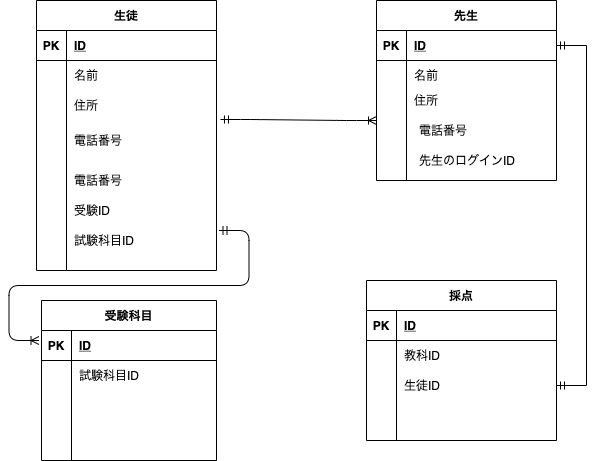

The diagram above was exported from draw.io. Its source (the exported page's mxGraphModel, read from the mxfile embedded in the PNG):
<mxGraphModel dx="882" dy="576" grid="1" gridSize="10" guides="1" tooltips="1" connect="1" arrows="1" fold="1" page="1" pageScale="1" pageWidth="827" pageHeight="1169" math="0" shadow="0">
  <root>
    <mxCell id="0" />
    <mxCell id="1" parent="0" />
    <mxCell id="75" value="生徒" style="shape=table;startSize=30;container=1;collapsible=1;childLayout=tableLayout;fixedRows=1;rowLines=0;fontStyle=1;align=center;resizeLast=1;" parent="1" vertex="1">
      <mxGeometry x="60" width="180" height="270" as="geometry" />
    </mxCell>
    <mxCell id="76" value="" style="shape=partialRectangle;collapsible=0;dropTarget=0;pointerEvents=0;fillColor=none;top=0;left=0;bottom=1;right=0;points=[[0,0.5],[1,0.5]];portConstraint=eastwest;" parent="75" vertex="1">
      <mxGeometry y="30" width="180" height="30" as="geometry" />
    </mxCell>
    <mxCell id="77" value="PK" style="shape=partialRectangle;connectable=0;fillColor=none;top=0;left=0;bottom=0;right=0;fontStyle=1;overflow=hidden;" parent="76" vertex="1">
      <mxGeometry width="30" height="30" as="geometry" />
    </mxCell>
    <mxCell id="78" value="ID" style="shape=partialRectangle;connectable=0;fillColor=none;top=0;left=0;bottom=0;right=0;align=left;spacingLeft=6;fontStyle=5;overflow=hidden;" parent="76" vertex="1">
      <mxGeometry x="30" width="150" height="30" as="geometry" />
    </mxCell>
    <mxCell id="79" value="" style="shape=partialRectangle;collapsible=0;dropTarget=0;pointerEvents=0;fillColor=none;top=0;left=0;bottom=0;right=0;points=[[0,0.5],[1,0.5]];portConstraint=eastwest;" parent="75" vertex="1">
      <mxGeometry y="60" width="180" height="30" as="geometry" />
    </mxCell>
    <mxCell id="80" value="" style="shape=partialRectangle;connectable=0;fillColor=none;top=0;left=0;bottom=0;right=0;editable=1;overflow=hidden;" parent="79" vertex="1">
      <mxGeometry width="30" height="30" as="geometry" />
    </mxCell>
    <mxCell id="81" value="名前" style="shape=partialRectangle;connectable=0;fillColor=none;top=0;left=0;bottom=0;right=0;align=left;spacingLeft=6;overflow=hidden;" parent="79" vertex="1">
      <mxGeometry x="30" width="150" height="30" as="geometry" />
    </mxCell>
    <mxCell id="82" value="" style="shape=partialRectangle;collapsible=0;dropTarget=0;pointerEvents=0;fillColor=none;top=0;left=0;bottom=0;right=0;points=[[0,0.5],[1,0.5]];portConstraint=eastwest;" parent="75" vertex="1">
      <mxGeometry y="90" width="180" height="30" as="geometry" />
    </mxCell>
    <mxCell id="83" value="" style="shape=partialRectangle;connectable=0;fillColor=none;top=0;left=0;bottom=0;right=0;editable=1;overflow=hidden;" parent="82" vertex="1">
      <mxGeometry width="30" height="30" as="geometry" />
    </mxCell>
    <mxCell id="84" value="住所" style="shape=partialRectangle;connectable=0;fillColor=none;top=0;left=0;bottom=0;right=0;align=left;spacingLeft=6;overflow=hidden;" parent="82" vertex="1">
      <mxGeometry x="30" width="150" height="30" as="geometry" />
    </mxCell>
    <mxCell id="85" value="" style="shape=partialRectangle;collapsible=0;dropTarget=0;pointerEvents=0;fillColor=none;top=0;left=0;bottom=0;right=0;points=[[0,0.5],[1,0.5]];portConstraint=eastwest;" parent="75" vertex="1">
      <mxGeometry y="120" width="180" height="40" as="geometry" />
    </mxCell>
    <mxCell id="86" value="" style="shape=partialRectangle;connectable=0;fillColor=none;top=0;left=0;bottom=0;right=0;editable=1;overflow=hidden;" parent="85" vertex="1">
      <mxGeometry width="30" height="40" as="geometry" />
    </mxCell>
    <mxCell id="87" value="電話番号" style="shape=partialRectangle;connectable=0;fillColor=none;top=0;left=0;bottom=0;right=0;align=left;spacingLeft=6;overflow=hidden;" parent="85" vertex="1">
      <mxGeometry x="30" width="150" height="40" as="geometry" />
    </mxCell>
    <mxCell id="158" value="" style="shape=partialRectangle;collapsible=0;dropTarget=0;pointerEvents=0;fillColor=none;top=0;left=0;bottom=0;right=0;points=[[0,0.5],[1,0.5]];portConstraint=eastwest;" vertex="1" parent="75">
      <mxGeometry y="160" width="180" height="40" as="geometry" />
    </mxCell>
    <mxCell id="159" value="" style="shape=partialRectangle;connectable=0;fillColor=none;top=0;left=0;bottom=0;right=0;editable=1;overflow=hidden;" vertex="1" parent="158">
      <mxGeometry width="30" height="40" as="geometry" />
    </mxCell>
    <mxCell id="160" value="電話番号" style="shape=partialRectangle;connectable=0;fillColor=none;top=0;left=0;bottom=0;right=0;align=left;spacingLeft=6;overflow=hidden;" vertex="1" parent="158">
      <mxGeometry x="30" width="150" height="40" as="geometry" />
    </mxCell>
    <mxCell id="88" value="採点" style="shape=table;startSize=30;container=1;collapsible=1;childLayout=tableLayout;fixedRows=1;rowLines=0;fontStyle=1;align=center;resizeLast=1;" parent="1" vertex="1">
      <mxGeometry x="390" y="280" width="190" height="160" as="geometry" />
    </mxCell>
    <mxCell id="89" value="" style="shape=partialRectangle;collapsible=0;dropTarget=0;pointerEvents=0;fillColor=none;top=0;left=0;bottom=1;right=0;points=[[0,0.5],[1,0.5]];portConstraint=eastwest;" parent="88" vertex="1">
      <mxGeometry y="30" width="190" height="30" as="geometry" />
    </mxCell>
    <mxCell id="90" value="PK" style="shape=partialRectangle;connectable=0;fillColor=none;top=0;left=0;bottom=0;right=0;fontStyle=1;overflow=hidden;" parent="89" vertex="1">
      <mxGeometry width="30" height="30" as="geometry" />
    </mxCell>
    <mxCell id="91" value="ID" style="shape=partialRectangle;connectable=0;fillColor=none;top=0;left=0;bottom=0;right=0;align=left;spacingLeft=6;fontStyle=5;overflow=hidden;" parent="89" vertex="1">
      <mxGeometry x="30" width="160" height="30" as="geometry" />
    </mxCell>
    <mxCell id="92" value="" style="shape=partialRectangle;collapsible=0;dropTarget=0;pointerEvents=0;fillColor=none;top=0;left=0;bottom=0;right=0;points=[[0,0.5],[1,0.5]];portConstraint=eastwest;" parent="88" vertex="1">
      <mxGeometry y="60" width="190" height="30" as="geometry" />
    </mxCell>
    <mxCell id="93" value="" style="shape=partialRectangle;connectable=0;fillColor=none;top=0;left=0;bottom=0;right=0;editable=1;overflow=hidden;" parent="92" vertex="1">
      <mxGeometry width="30" height="30" as="geometry" />
    </mxCell>
    <mxCell id="94" value="教科ID" style="shape=partialRectangle;connectable=0;fillColor=none;top=0;left=0;bottom=0;right=0;align=left;spacingLeft=6;overflow=hidden;" parent="92" vertex="1">
      <mxGeometry x="30" width="160" height="30" as="geometry" />
    </mxCell>
    <mxCell id="95" value="" style="shape=partialRectangle;collapsible=0;dropTarget=0;pointerEvents=0;fillColor=none;top=0;left=0;bottom=0;right=0;points=[[0,0.5],[1,0.5]];portConstraint=eastwest;" parent="88" vertex="1">
      <mxGeometry y="90" width="190" height="30" as="geometry" />
    </mxCell>
    <mxCell id="96" value="" style="shape=partialRectangle;connectable=0;fillColor=none;top=0;left=0;bottom=0;right=0;editable=1;overflow=hidden;" parent="95" vertex="1">
      <mxGeometry width="30" height="30" as="geometry" />
    </mxCell>
    <mxCell id="97" value="生徒ID" style="shape=partialRectangle;connectable=0;fillColor=none;top=0;left=0;bottom=0;right=0;align=left;spacingLeft=6;overflow=hidden;" parent="95" vertex="1">
      <mxGeometry x="30" width="160" height="30" as="geometry" />
    </mxCell>
    <mxCell id="98" value="" style="shape=partialRectangle;collapsible=0;dropTarget=0;pointerEvents=0;fillColor=none;top=0;left=0;bottom=0;right=0;points=[[0,0.5],[1,0.5]];portConstraint=eastwest;" parent="88" vertex="1">
      <mxGeometry y="120" width="190" height="30" as="geometry" />
    </mxCell>
    <mxCell id="99" value="" style="shape=partialRectangle;connectable=0;fillColor=none;top=0;left=0;bottom=0;right=0;editable=1;overflow=hidden;" parent="98" vertex="1">
      <mxGeometry width="30" height="30" as="geometry" />
    </mxCell>
    <mxCell id="100" value="" style="shape=partialRectangle;connectable=0;fillColor=none;top=0;left=0;bottom=0;right=0;align=left;spacingLeft=6;overflow=hidden;" parent="98" vertex="1">
      <mxGeometry x="30" width="160" height="30" as="geometry" />
    </mxCell>
    <mxCell id="101" value="先生" style="shape=table;startSize=30;container=1;collapsible=1;childLayout=tableLayout;fixedRows=1;rowLines=0;fontStyle=1;align=center;resizeLast=1;" parent="1" vertex="1">
      <mxGeometry x="400" width="180" height="180" as="geometry" />
    </mxCell>
    <mxCell id="102" value="" style="shape=partialRectangle;collapsible=0;dropTarget=0;pointerEvents=0;fillColor=none;top=0;left=0;bottom=1;right=0;points=[[0,0.5],[1,0.5]];portConstraint=eastwest;" parent="101" vertex="1">
      <mxGeometry y="30" width="180" height="30" as="geometry" />
    </mxCell>
    <mxCell id="103" value="PK" style="shape=partialRectangle;connectable=0;fillColor=none;top=0;left=0;bottom=0;right=0;fontStyle=1;overflow=hidden;" parent="102" vertex="1">
      <mxGeometry width="30" height="30" as="geometry" />
    </mxCell>
    <mxCell id="104" value="ID" style="shape=partialRectangle;connectable=0;fillColor=none;top=0;left=0;bottom=0;right=0;align=left;spacingLeft=6;fontStyle=5;overflow=hidden;" parent="102" vertex="1">
      <mxGeometry x="30" width="150" height="30" as="geometry" />
    </mxCell>
    <mxCell id="105" value="" style="shape=partialRectangle;collapsible=0;dropTarget=0;pointerEvents=0;fillColor=none;top=0;left=0;bottom=0;right=0;points=[[0,0.5],[1,0.5]];portConstraint=eastwest;" parent="101" vertex="1">
      <mxGeometry y="60" width="180" height="30" as="geometry" />
    </mxCell>
    <mxCell id="106" value="" style="shape=partialRectangle;connectable=0;fillColor=none;top=0;left=0;bottom=0;right=0;editable=1;overflow=hidden;" parent="105" vertex="1">
      <mxGeometry width="30" height="30" as="geometry" />
    </mxCell>
    <mxCell id="107" value="名前" style="shape=partialRectangle;connectable=0;fillColor=none;top=0;left=0;bottom=0;right=0;align=left;spacingLeft=6;overflow=hidden;" parent="105" vertex="1">
      <mxGeometry x="30" width="150" height="30" as="geometry" />
    </mxCell>
    <mxCell id="108" value="" style="shape=partialRectangle;collapsible=0;dropTarget=0;pointerEvents=0;fillColor=none;top=0;left=0;bottom=0;right=0;points=[[0,0.5],[1,0.5]];portConstraint=eastwest;" parent="101" vertex="1">
      <mxGeometry y="90" width="180" height="20" as="geometry" />
    </mxCell>
    <mxCell id="109" value="" style="shape=partialRectangle;connectable=0;fillColor=none;top=0;left=0;bottom=0;right=0;editable=1;overflow=hidden;" parent="108" vertex="1">
      <mxGeometry width="30" height="20" as="geometry" />
    </mxCell>
    <mxCell id="110" value="住所" style="shape=partialRectangle;connectable=0;fillColor=none;top=0;left=0;bottom=0;right=0;align=left;spacingLeft=6;overflow=hidden;" parent="108" vertex="1">
      <mxGeometry x="30" width="150" height="20" as="geometry" />
    </mxCell>
    <mxCell id="111" value="" style="shape=partialRectangle;collapsible=0;dropTarget=0;pointerEvents=0;fillColor=none;top=0;left=0;bottom=0;right=0;points=[[0,0.5],[1,0.5]];portConstraint=eastwest;" parent="101" vertex="1">
      <mxGeometry y="110" width="180" height="60" as="geometry" />
    </mxCell>
    <mxCell id="112" value="" style="shape=partialRectangle;connectable=0;fillColor=none;top=0;left=0;bottom=0;right=0;editable=1;overflow=hidden;" parent="111" vertex="1">
      <mxGeometry width="30" height="60" as="geometry" />
    </mxCell>
    <mxCell id="113" value="" style="shape=partialRectangle;connectable=0;fillColor=none;top=0;left=0;bottom=0;right=0;align=left;spacingLeft=6;overflow=hidden;" parent="111" vertex="1">
      <mxGeometry x="30" width="150" height="60" as="geometry" />
    </mxCell>
    <mxCell id="134" value="試験科目ID" style="shape=partialRectangle;connectable=0;fillColor=none;top=0;left=0;bottom=0;right=0;align=left;spacingLeft=6;overflow=hidden;" parent="1" vertex="1">
      <mxGeometry x="90" y="220" width="150" height="40" as="geometry" />
    </mxCell>
    <mxCell id="136" value="受験ID" style="shape=partialRectangle;connectable=0;fillColor=none;top=0;left=0;bottom=0;right=0;align=left;spacingLeft=6;overflow=hidden;" parent="1" vertex="1">
      <mxGeometry x="90" y="190" width="150" height="40" as="geometry" />
    </mxCell>
    <mxCell id="138" value="先生のログインID" style="shape=partialRectangle;connectable=0;fillColor=none;top=0;left=0;bottom=0;right=0;align=left;spacingLeft=6;overflow=hidden;" parent="1" vertex="1">
      <mxGeometry x="435" y="140" width="150" height="40" as="geometry" />
    </mxCell>
    <mxCell id="141" value="電話番号" style="shape=partialRectangle;connectable=0;fillColor=none;top=0;left=0;bottom=0;right=0;align=left;spacingLeft=6;overflow=hidden;" parent="1" vertex="1">
      <mxGeometry x="435" y="110" width="150" height="40" as="geometry" />
    </mxCell>
    <mxCell id="142" value="受験科目" style="shape=table;startSize=30;container=1;collapsible=1;childLayout=tableLayout;fixedRows=1;rowLines=0;fontStyle=1;align=center;resizeLast=1;" parent="1" vertex="1">
      <mxGeometry x="65" y="300" width="175" height="160" as="geometry" />
    </mxCell>
    <mxCell id="143" value="" style="shape=partialRectangle;collapsible=0;dropTarget=0;pointerEvents=0;fillColor=none;top=0;left=0;bottom=1;right=0;points=[[0,0.5],[1,0.5]];portConstraint=eastwest;" parent="142" vertex="1">
      <mxGeometry y="30" width="175" height="30" as="geometry" />
    </mxCell>
    <mxCell id="144" value="PK" style="shape=partialRectangle;connectable=0;fillColor=none;top=0;left=0;bottom=0;right=0;fontStyle=1;overflow=hidden;" parent="143" vertex="1">
      <mxGeometry width="30" height="30" as="geometry" />
    </mxCell>
    <mxCell id="145" value="ID" style="shape=partialRectangle;connectable=0;fillColor=none;top=0;left=0;bottom=0;right=0;align=left;spacingLeft=6;fontStyle=5;overflow=hidden;" parent="143" vertex="1">
      <mxGeometry x="30" width="145" height="30" as="geometry" />
    </mxCell>
    <mxCell id="146" value="" style="shape=partialRectangle;collapsible=0;dropTarget=0;pointerEvents=0;fillColor=none;top=0;left=0;bottom=0;right=0;points=[[0,0.5],[1,0.5]];portConstraint=eastwest;" parent="142" vertex="1">
      <mxGeometry y="60" width="175" height="30" as="geometry" />
    </mxCell>
    <mxCell id="147" value="" style="shape=partialRectangle;connectable=0;fillColor=none;top=0;left=0;bottom=0;right=0;editable=1;overflow=hidden;" parent="146" vertex="1">
      <mxGeometry width="30" height="30" as="geometry" />
    </mxCell>
    <mxCell id="148" value="試験科目ID" style="shape=partialRectangle;connectable=0;fillColor=none;top=0;left=0;bottom=0;right=0;align=left;spacingLeft=6;overflow=hidden;" parent="146" vertex="1">
      <mxGeometry x="30" width="145" height="30" as="geometry" />
    </mxCell>
    <mxCell id="149" value="" style="shape=partialRectangle;collapsible=0;dropTarget=0;pointerEvents=0;fillColor=none;top=0;left=0;bottom=0;right=0;points=[[0,0.5],[1,0.5]];portConstraint=eastwest;" parent="142" vertex="1">
      <mxGeometry y="90" width="175" height="30" as="geometry" />
    </mxCell>
    <mxCell id="150" value="" style="shape=partialRectangle;connectable=0;fillColor=none;top=0;left=0;bottom=0;right=0;editable=1;overflow=hidden;" parent="149" vertex="1">
      <mxGeometry width="30" height="30" as="geometry" />
    </mxCell>
    <mxCell id="151" value="" style="shape=partialRectangle;connectable=0;fillColor=none;top=0;left=0;bottom=0;right=0;align=left;spacingLeft=6;overflow=hidden;" parent="149" vertex="1">
      <mxGeometry x="30" width="145" height="30" as="geometry" />
    </mxCell>
    <mxCell id="152" value="" style="shape=partialRectangle;collapsible=0;dropTarget=0;pointerEvents=0;fillColor=none;top=0;left=0;bottom=0;right=0;points=[[0,0.5],[1,0.5]];portConstraint=eastwest;" parent="142" vertex="1">
      <mxGeometry y="120" width="175" height="30" as="geometry" />
    </mxCell>
    <mxCell id="153" value="" style="shape=partialRectangle;connectable=0;fillColor=none;top=0;left=0;bottom=0;right=0;editable=1;overflow=hidden;" parent="152" vertex="1">
      <mxGeometry width="30" height="30" as="geometry" />
    </mxCell>
    <mxCell id="154" value="" style="shape=partialRectangle;connectable=0;fillColor=none;top=0;left=0;bottom=0;right=0;align=left;spacingLeft=6;overflow=hidden;" parent="152" vertex="1">
      <mxGeometry x="30" width="145" height="30" as="geometry" />
    </mxCell>
    <mxCell id="155" value="" style="edgeStyle=entityRelationEdgeStyle;fontSize=12;html=1;endArrow=ERoneToMany;startArrow=ERmandOne;exitX=1.022;exitY=-0.025;exitDx=0;exitDy=0;exitPerimeter=0;" parent="1" edge="1" source="85">
      <mxGeometry width="100" height="100" relative="1" as="geometry">
        <mxPoint x="250" y="120" as="sourcePoint" />
        <mxPoint x="400" y="120" as="targetPoint" />
      </mxGeometry>
    </mxCell>
    <mxCell id="157" value="" style="edgeStyle=entityRelationEdgeStyle;fontSize=12;html=1;endArrow=ERmandOne;startArrow=ERmandOne;rounded=0;exitX=1;exitY=0.5;exitDx=0;exitDy=0;entryX=1;entryY=0.5;entryDx=0;entryDy=0;" edge="1" parent="1" source="95" target="102">
      <mxGeometry width="100" height="100" relative="1" as="geometry">
        <mxPoint x="349" y="560" as="sourcePoint" />
        <mxPoint x="390" y="170" as="targetPoint" />
      </mxGeometry>
    </mxCell>
    <mxCell id="162" value="" style="edgeStyle=entityRelationEdgeStyle;fontSize=12;html=1;endArrow=ERoneToMany;startArrow=ERmandOne;" edge="1" parent="1">
      <mxGeometry width="100" height="100" relative="1" as="geometry">
        <mxPoint x="242.5" y="230" as="sourcePoint" />
        <mxPoint x="62.5" y="340" as="targetPoint" />
      </mxGeometry>
    </mxCell>
  </root>
</mxGraphModel>